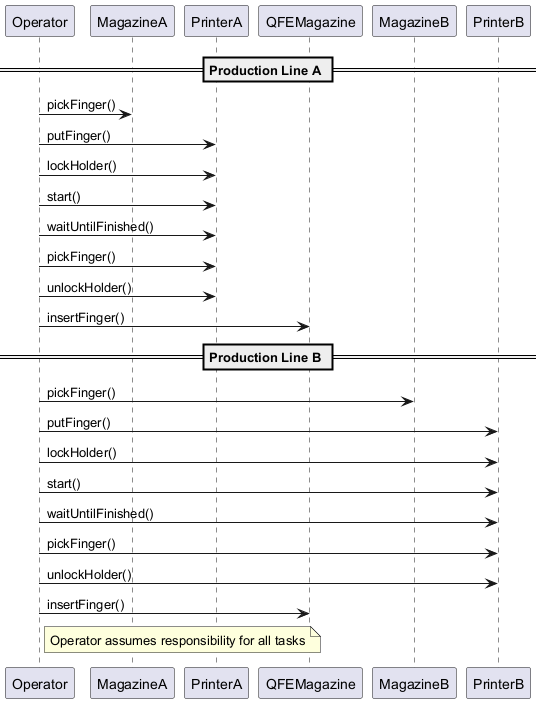

The diagram above was rendered by PlantUML. Its source (embedded in the PNG):
@startuml
participant Operator
participant MagazineA
participant PrinterA
participant QFEMagazine
participant MagazineB
participant PrinterB

== Production Line A ==
Operator -> MagazineA : pickFinger()
Operator -> PrinterA : putFinger()
Operator -> PrinterA : lockHolder()
Operator -> PrinterA : start()

Operator -> PrinterA : waitUntilFinished()
Operator -> PrinterA : pickFinger()
Operator -> PrinterA : unlockHolder()
Operator -> QFEMagazine : insertFinger()

== Production Line B ==
Operator -> MagazineB : pickFinger()
Operator -> PrinterB : putFinger()
Operator -> PrinterB : lockHolder()
Operator -> PrinterB : start()

Operator -> PrinterB : waitUntilFinished()
Operator -> PrinterB : pickFinger()
Operator -> PrinterB : unlockHolder()
Operator -> QFEMagazine : insertFinger()

note right of Operator
Operator assumes responsibility for all tasks
end note
@enduml